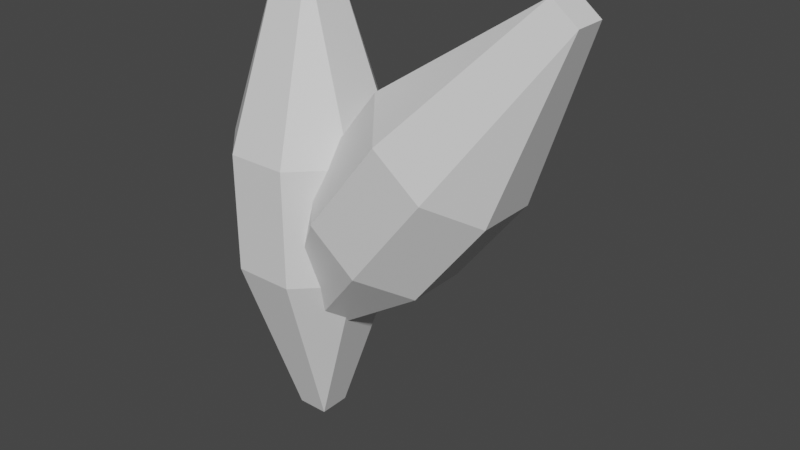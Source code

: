 # Source: SM_SmallCrystal.blend  (saved by Blender 3.1.7; exported with 4.5.12 LTS)
import bpy
from mathutils import Matrix  # noqa: F401  (used for matrix-valued properties, if any)

bpy.ops.wm.read_factory_settings(use_empty=True)
scene = bpy.context.scene
scene.name = 'Scene'

# ---- collections
col_collection = bpy.data.collections.new('Collection'); scene.collection.children.link(col_collection)

# ---- materials (node trees are filled in below, after node groups)
mat_material = bpy.data.materials.new('Material')
mat_material.alpha_threshold = 0.0
mat_material.use_transparent_shadow = False
mat_material.line_color = (0.0, 0.0, 0.0, 1.0)

# ---- material node trees
mat_material.use_nodes = True; mat_material.node_tree.nodes.clear()
_N = mat_material.node_tree.nodes; _L = mat_material.node_tree.links
n0 = _N.new('ShaderNodeOutputMaterial'); n0.name = 'Material Output'; n0.location = (300, 300)
n1 = _N.new('ShaderNodeBsdfPrincipled'); n1.name = 'Principled BSDF'; n1.location = (10, 300)
n1.distribution = 'GGX'
n1.subsurface_method = 'RANDOM_WALK_SKIN'
n1.inputs[2].default_value = 0.4
n1.inputs[3].default_value = 1.45
n1.inputs[27].default_value = (0.0, 0.0, 0.0, 1.0)
n1.inputs[28].default_value = 1.0
_L.new(n1.outputs[0], n0.inputs[0])
n0.is_active_output = True

# ---- world
world_world = bpy.data.worlds.new('World'); scene.world = world_world
world_world.use_nodes = True; world_world.node_tree.nodes.clear()
_N = world_world.node_tree.nodes; _L = world_world.node_tree.links
n0 = _N.new('ShaderNodeOutputWorld'); n0.name = 'World Output'; n0.location = (300, 300)
n1 = _N.new('ShaderNodeBackground'); n1.name = 'Background'; n1.location = (10, 300)
n1.inputs[0].default_value = (0.05088, 0.05088, 0.05088, 1.0)
_L.new(n1.outputs[0], n0.inputs[0])
n0.is_active_output = True
world_world.color = (0.05088, 0.05088, 0.05088)
world_world.use_sun_shadow = False
world_world.sun_shadow_jitter_overblur = 0.0

# ---- meshes
me_cube = bpy.data.meshes.new('Cube')
me_cube.from_pydata([(0.1076, 0.2618, 0.2089), (0.05678, 0.05678, 0.8415), (0.2618, 0.1076, 0.2089), (0.05678, 0.05678, -0.8415), (0.1076, 0.2618, -0.2089), (0.2618, 0.1076, -0.2089), (0.2618, -0.1076, 0.2089), (0.05678, -0.05678, 0.8415), (0.1076, -0.2618, 0.2089), (0.2618, -0.1076, -0.2089), (0.1076, -0.2618, -0.2089), (0.05678, -0.05678, -0.8415), (-0.1076, 0.2618, 0.2089), (-0.2618, 0.1076, 0.2089), (-0.05678, 0.05678, 0.8415), (-0.2618, 0.1076, -0.2089), (-0.1076, 0.2618, -0.2089), (-0.05678, 0.05678, -0.8415), (-0.2618, -0.1076, 0.2089), (-0.1076, -0.2618, 0.2089), (-0.05678, -0.05678, 0.8415), (-0.05678, -0.05678, -0.8415), (-0.1076, -0.2618, -0.2089), (-0.2618, -0.1076, -0.2089)], [], [(3, 11, 21), (23, 18, 13, 15), (10, 8, 19, 22), (1, 14, 20), (5, 2, 6, 9), (0, 1, 2), (3, 4, 5), (6, 7, 8), (9, 10, 11), (12, 13, 14), (15, 16, 17), (18, 19, 20), (17, 21, 23, 15), (3, 17, 16, 4), (2, 5, 4, 0), (23, 21, 22), (8, 10, 9, 6), (12, 16, 15, 13), (7, 20, 19, 8), (1, 7, 6, 2), (21, 11, 10, 22), (20, 14, 13, 18), (14, 1, 0, 12), (11, 3, 5, 9), (16, 12, 0, 4), (7, 1, 20), (17, 3, 21), (22, 19, 18, 23)])
_uv = me_cube.uv_layers.new(name='UVMap')
_uv.uv.foreach_set('vector', [0.1942, 0.9999, 0.1612, 0.9999, 0.1613, 0.967, 0.1593, 0.7949, 0.1636, 0.7112, 0.208, 0.7126, 0.2038, 0.7963, 0.06153, 0.8036, 0.06496, 0.6975, 0.117, 0.7067, 0.1127, 0.7971, 0.2061, 0.5075, 0.2061, 0.5405, 0.1731, 0.5405, 0.221, 0.1932, 0.221, 0.3144, 0.1585, 0.3144, 0.1585, 0.1931, 0.3058, 0.7039, 0.2378, 0.5293, 0.3673, 0.6891, 0.2263, 0.9791, 0.3024, 0.8099, 0.3673, 0.8267, 6.062e-05, 0.6807, 0.1411, 0.5283, 0.06496, 0.6975, 6.06e-05, 0.8184, 0.06153, 0.8036, 0.1296, 0.9781, 0.2546, 0.7104, 0.208, 0.7126, 0.2061, 0.5405, 0.2038, 0.7963, 0.2504, 0.8007, 0.1942, 0.967, 0.1636, 0.7112, 0.117, 0.7067, 0.1731, 0.5405, 0.1942, 0.967, 0.1613, 0.967, 0.1593, 0.7949, 0.2038, 0.7963, 0.2263, 0.9791, 0.1942, 0.967, 0.2504, 0.8007, 0.3024, 0.8099, 0.3673, 0.6891, 0.3673, 0.8267, 0.3024, 0.8099, 0.3058, 0.7039, 0.1593, 0.7949, 0.1613, 0.967, 0.1127, 0.7971, 0.06496, 0.6975, 0.06153, 0.8036, 6.06e-05, 0.8184, 6.062e-05, 0.6807, 0.2546, 0.7104, 0.2504, 0.8007, 0.2038, 0.7963, 0.208, 0.7126, 0.1411, 0.5283, 0.1731, 0.5405, 0.117, 0.7067, 0.06496, 0.6975, 0.2061, 0.5075, 0.1732, 0.5075, 0.1585, 0.3144, 0.221, 0.3144, 0.1613, 0.967, 0.1296, 0.9781, 0.06153, 0.8036, 0.1127, 0.7971, 0.1731, 0.5405, 0.2061, 0.5405, 0.208, 0.7126, 0.1636, 0.7112, 0.2061, 0.5405, 0.2378, 0.5293, 0.3058, 0.7039, 0.2546, 0.7104, 0.1734, 6.06e-05, 0.2064, 7.576e-05, 0.221, 0.1932, 0.1585, 0.1931, 0.2504, 0.8007, 0.2546, 0.7104, 0.3058, 0.7039, 0.3024, 0.8099, 0.1732, 0.5075, 0.2061, 0.5075, 0.1731, 0.5405, 0.1942, 0.967, 0.1942, 0.9999, 0.1613, 0.967, 0.1127, 0.7971, 0.117, 0.7067, 0.1636, 0.7112, 0.1593, 0.7949])
me_cube.materials.append(mat_material)
me_cube.use_remesh_preserve_volume = False
me_cube.use_remesh_preserve_attributes = False
me_cube.use_mirror_vertex_groups = False
me_cube.update()
me_cube_001 = bpy.data.meshes.new('Cube.001')
me_cube_001.from_pydata([(0.05617, 0.3793, 0.266), (-0.01745, 0.08226, 1.183), (0.2796, 0.1559, 0.266), (-0.01745, 0.08226, -1.256), (0.05617, 0.3793, -0.3393), (0.2796, 0.1559, -0.3393), (0.2796, -0.1559, 0.266), (-0.01745, -0.08226, 1.183), (0.05617, -0.3793, 0.266), (0.2796, -0.1559, -0.3393), (0.05617, -0.3793, -0.3393), (-0.01745, -0.08226, -1.256), (-0.2556, 0.3793, 0.266), (-0.479, 0.1559, 0.266), (-0.182, 0.08226, 1.183), (-0.479, 0.1559, -0.3393), (-0.2556, 0.3793, -0.3393), (-0.182, 0.08226, -1.256), (-0.479, -0.1559, 0.266), (-0.2556, -0.3793, 0.266), (-0.182, -0.08226, 1.183), (-0.182, -0.08226, -1.256), (-0.2556, -0.3793, -0.3393), (-0.479, -0.1559, -0.3393), (0.8529, 0.3793, 0.3433), (1.357, 0.08226, 1.112), (1.029, 0.1559, 0.2061), (-0.1391, 0.08226, -0.8132), (0.4815, 0.3793, -0.1346), (0.6579, 0.1559, -0.2718), (1.029, -0.1559, 0.2061), (1.357, -0.08226, 1.112), (0.8529, -0.3793, 0.3433), (0.6579, -0.1559, -0.2718), (0.4815, -0.3793, -0.1346), (-0.1391, -0.08226, -0.8132), (0.6067, 0.3793, 0.5346), (0.4303, 0.1559, 0.6717), (1.227, 0.08226, 1.213), (0.05885, 0.1559, 0.1938), (0.2353, 0.3793, 0.05665), (-0.269, 0.08226, -0.7122), (0.4303, -0.1559, 0.6717), (0.6067, -0.3793, 0.5346), (1.227, -0.08226, 1.213), (-0.269, -0.08226, -0.7122), (0.2353, -0.3793, 0.05665), (0.05885, -0.1559, 0.1938)], [], [(3, 11, 21), (23, 18, 13, 15), (10, 8, 19, 22), (1, 14, 20), (5, 2, 6, 9), (0, 1, 2), (3, 4, 5), (6, 7, 8), (9, 10, 11), (12, 13, 14), (15, 16, 17), (18, 19, 20), (17, 21, 23, 15), (3, 17, 16, 4), (2, 5, 4, 0), (23, 21, 22), (8, 10, 9, 6), (12, 16, 15, 13), (7, 20, 19, 8), (1, 7, 6, 2), (21, 11, 10, 22), (20, 14, 13, 18), (14, 1, 0, 12), (11, 3, 5, 9), (16, 12, 0, 4), (7, 1, 20), (17, 3, 21), (22, 19, 18, 23), (27, 35, 45), (47, 42, 37, 39), (34, 32, 43, 46), (25, 38, 44), (29, 26, 30, 33), (24, 25, 26), (27, 28, 29), (30, 31, 32), (33, 34, 35), (36, 37, 38), (39, 40, 41), (42, 43, 44), (41, 45, 47, 39), (27, 41, 40, 28), (26, 29, 28, 24), (47, 45, 46), (32, 34, 33, 30), (36, 40, 39, 37), (31, 44, 43, 32), (25, 31, 30, 26), (45, 35, 34, 46), (44, 38, 37, 42), (38, 25, 24, 36), (35, 27, 29, 33), (40, 36, 24, 28), (31, 25, 44), (41, 27, 45), (46, 43, 42, 47)])
_uv = me_cube_001.uv_layers.new(name='UVMap')
_uv.uv.foreach_set('vector', [0.1942, 0.9999, 0.1612, 0.9999, 0.1613, 0.967, 0.1593, 0.7949, 0.1636, 0.7112, 0.208, 0.7126, 0.2038, 0.7963, 0.06153, 0.8036, 0.06496, 0.6975, 0.117, 0.7067, 0.1127, 0.7971, 0.2061, 0.5075, 0.2061, 0.5405, 0.1731, 0.5405, 0.221, 0.1932, 0.221, 0.3144, 0.1585, 0.3144, 0.1585, 0.1931, 0.3058, 0.7039, 0.2378, 0.5293, 0.3673, 0.6891, 0.2263, 0.9791, 0.3024, 0.8099, 0.3673, 0.8267, 6.062e-05, 0.6807, 0.1411, 0.5283, 0.06496, 0.6975, 6.06e-05, 0.8184, 0.06153, 0.8036, 0.1296, 0.9781, 0.2546, 0.7104, 0.208, 0.7126, 0.2061, 0.5405, 0.2038, 0.7963, 0.2504, 0.8007, 0.1942, 0.967, 0.1636, 0.7112, 0.117, 0.7067, 0.1731, 0.5405, 0.1942, 0.967, 0.1613, 0.967, 0.1593, 0.7949, 0.2038, 0.7963, 0.2263, 0.9791, 0.1942, 0.967, 0.2504, 0.8007, 0.3024, 0.8099, 0.3673, 0.6891, 0.3673, 0.8267, 0.3024, 0.8099, 0.3058, 0.7039, 0.1593, 0.7949, 0.1613, 0.967, 0.1127, 0.7971, 0.06496, 0.6975, 0.06153, 0.8036, 6.06e-05, 0.8184, 6.062e-05, 0.6807, 0.2546, 0.7104, 0.2504, 0.8007, 0.2038, 0.7963, 0.208, 0.7126, 0.1411, 0.5283, 0.1731, 0.5405, 0.117, 0.7067, 0.06496, 0.6975, 0.2061, 0.5075, 0.1732, 0.5075, 0.1585, 0.3144, 0.221, 0.3144, 0.1613, 0.967, 0.1296, 0.9781, 0.06153, 0.8036, 0.1127, 0.7971, 0.1731, 0.5405, 0.2061, 0.5405, 0.208, 0.7126, 0.1636, 0.7112, 0.2061, 0.5405, 0.2378, 0.5293, 0.3058, 0.7039, 0.2546, 0.7104, 0.1734, 6.06e-05, 0.2064, 7.576e-05, 0.221, 0.1932, 0.1585, 0.1931, 0.2504, 0.8007, 0.2546, 0.7104, 0.3058, 0.7039, 0.3024, 0.8099, 0.1732, 0.5075, 0.2061, 0.5075, 0.1731, 0.5405, 0.1942, 0.967, 0.1942, 0.9999, 0.1613, 0.967, 0.1127, 0.7971, 0.117, 0.7067, 0.1636, 0.7112, 0.1593, 0.7949, 0.1942, 0.9999, 0.1612, 0.9999, 0.1613, 0.967, 0.1593, 0.7949, 0.1636, 0.7112, 0.208, 0.7126, 0.2038, 0.7963, 0.06153, 0.8036, 0.06496, 0.6975, 0.117, 0.7067, 0.1127, 0.7971, 0.2061, 0.5075, 0.2061, 0.5405, 0.1731, 0.5405, 0.221, 0.1932, 0.221, 0.3144, 0.1585, 0.3144, 0.1585, 0.1931, 0.3058, 0.7039, 0.2378, 0.5293, 0.3673, 0.6891, 0.2263, 0.9791, 0.3024, 0.8099, 0.3673, 0.8267, 6.062e-05, 0.6807, 0.1411, 0.5283, 0.06496, 0.6975, 6.06e-05, 0.8184, 0.06153, 0.8036, 0.1296, 0.9781, 0.2546, 0.7104, 0.208, 0.7126, 0.2061, 0.5405, 0.2038, 0.7963, 0.2504, 0.8007, 0.1942, 0.967, 0.1636, 0.7112, 0.117, 0.7067, 0.1731, 0.5405, 0.1942, 0.967, 0.1613, 0.967, 0.1593, 0.7949, 0.2038, 0.7963, 0.2263, 0.9791, 0.1942, 0.967, 0.2504, 0.8007, 0.3024, 0.8099, 0.3673, 0.6891, 0.3673, 0.8267, 0.3024, 0.8099, 0.3058, 0.7039, 0.1593, 0.7949, 0.1613, 0.967, 0.1127, 0.7971, 0.06496, 0.6975, 0.06153, 0.8036, 6.06e-05, 0.8184, 6.062e-05, 0.6807, 0.2546, 0.7104, 0.2504, 0.8007, 0.2038, 0.7963, 0.208, 0.7126, 0.1411, 0.5283, 0.1731, 0.5405, 0.117, 0.7067, 0.06496, 0.6975, 0.2061, 0.5075, 0.1732, 0.5075, 0.1585, 0.3144, 0.221, 0.3144, 0.1613, 0.967, 0.1296, 0.9781, 0.06153, 0.8036, 0.1127, 0.7971, 0.1731, 0.5405, 0.2061, 0.5405, 0.208, 0.7126, 0.1636, 0.7112, 0.2061, 0.5405, 0.2378, 0.5293, 0.3058, 0.7039, 0.2546, 0.7104, 0.1734, 6.06e-05, 0.2064, 7.576e-05, 0.221, 0.1932, 0.1585, 0.1931, 0.2504, 0.8007, 0.2546, 0.7104, 0.3058, 0.7039, 0.3024, 0.8099, 0.1732, 0.5075, 0.2061, 0.5075, 0.1731, 0.5405, 0.1942, 0.967, 0.1942, 0.9999, 0.1613, 0.967, 0.1127, 0.7971, 0.117, 0.7067, 0.1636, 0.7112, 0.1593, 0.7949])
me_cube_001.materials.append(mat_material)
me_cube_001.use_remesh_preserve_volume = False
me_cube_001.use_remesh_preserve_attributes = False
me_cube_001.use_mirror_vertex_groups = False
me_cube_001.update()

# ---- objects
ob_smallcrystal = bpy.data.objects.new('SmallCrystal', me_cube)
ob_mediumcrystal = bpy.data.objects.new('MediumCrystal', me_cube_001)

# ---- transforms, parenting, visibility, modifiers, constraints
ob_smallcrystal.location = (0.0, 0.0, 0.0)
ob_smallcrystal.lock_rotations_4d = False
ob_smallcrystal.empty_display_type = 'ARROWS'
ob_smallcrystal.lineart.crease_threshold = 0.0
ob_mediumcrystal.location = (0.0, 0.0, 0.0)
ob_mediumcrystal.lock_rotations_4d = False
ob_mediumcrystal.empty_display_type = 'ARROWS'
ob_mediumcrystal.lineart.crease_threshold = 0.0

# ---- collection membership
col_collection.objects.link(ob_smallcrystal)
col_collection.objects.link(ob_mediumcrystal)

# ---- scene / render settings (as saved in the file)
scene.frame_start = 1; scene.frame_end = 250; scene.frame_set(1)
scene.render.engine = 'BLENDER_EEVEE_NEXT'
scene.cycles.sampling_pattern = 'TABULATED_SOBOL'
scene.cycles.use_light_tree = False
scene.view_settings.view_transform = 'Filmic'
bpy.context.view_layer.update()

# ---- added for rendering (the .blend has no active camera and no usable light): camera, sun
cam_auto = bpy.data.cameras.new('AutoCamera')
cam_auto.lens = 50.0
cam_auto.sensor_width = 36.0
cam_auto.clip_end = 1000.0
ob_auto_camera = bpy.data.objects.new('AutoCamera', cam_auto)
scene.collection.objects.link(ob_auto_camera)
ob_auto_camera.location = (3.3712, -3.51856, 2.32434)
ob_auto_camera.rotation_euler = (1.09748, -7.21219e-08, 0.694738)
scene.camera = ob_auto_camera
light_auto_sun = bpy.data.lights.new('AutoSun', 'SUN')
light_auto_sun.energy = 3.0
light_auto_sun.angle = 0.0523599
ob_auto_sun = bpy.data.objects.new('AutoSun', light_auto_sun)
scene.collection.objects.link(ob_auto_sun)
ob_auto_sun.rotation_euler = (0.872665, 0.174533, 0.523599)
bpy.context.view_layer.update()

